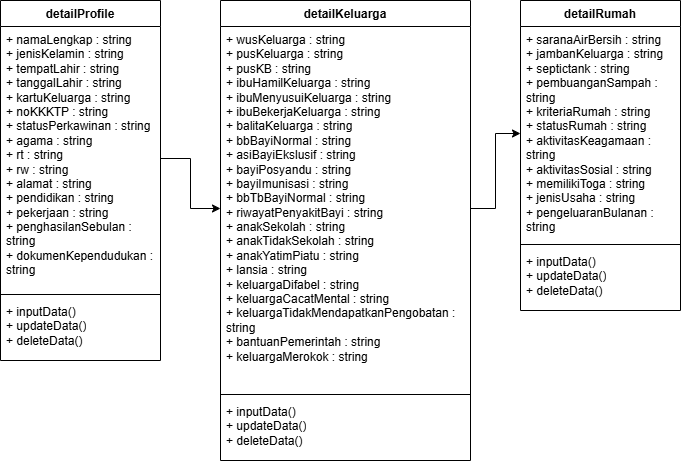

The diagram above was exported from draw.io. Its source (the exported page's mxGraphModel, read from the mxfile embedded in the PNG):
<mxGraphModel dx="1112" dy="515" grid="1" gridSize="10" guides="1" tooltips="1" connect="1" arrows="1" fold="1" page="1" pageScale="1" pageWidth="850" pageHeight="1100" math="0" shadow="0">
  <root>
    <mxCell id="0" />
    <mxCell id="1" parent="0" />
    <mxCell id="sNy4qB0k-u9Amyiz9SRw-1" value="detailProfile" style="swimlane;fontStyle=1;align=center;verticalAlign=top;childLayout=stackLayout;horizontal=1;startSize=26;horizontalStack=0;resizeParent=1;resizeParentMax=0;resizeLast=0;collapsible=1;marginBottom=0;whiteSpace=wrap;html=1;" vertex="1" parent="1">
      <mxGeometry x="80" y="100" width="160" height="360" as="geometry" />
    </mxCell>
    <mxCell id="sNy4qB0k-u9Amyiz9SRw-2" value="+ namaLengkap : string&lt;div&gt;+ jenisKelamin : string&lt;/div&gt;&lt;div&gt;+ tempatLahir : string&lt;/div&gt;&lt;div&gt;+ tanggalLahir : string&lt;/div&gt;&lt;div&gt;+ kartuKeluarga : string&lt;/div&gt;&lt;div&gt;+ noKKKTP : string&lt;/div&gt;&lt;div&gt;+ statusPerkawinan : string&lt;/div&gt;&lt;div&gt;+ agama : string&lt;/div&gt;&lt;div&gt;+ rt : string&lt;/div&gt;&lt;div&gt;+ rw : string&lt;/div&gt;&lt;div&gt;+ alamat : string&lt;/div&gt;&lt;div&gt;+ pendidikan : string&lt;/div&gt;&lt;div&gt;+ pekerjaan : string&lt;/div&gt;&lt;div&gt;+ penghasilanSebulan : string&lt;/div&gt;&lt;div&gt;+ dokumenKependudukan : string&lt;/div&gt;" style="text;strokeColor=none;fillColor=none;align=left;verticalAlign=top;spacingLeft=4;spacingRight=4;overflow=hidden;rotatable=0;points=[[0,0.5],[1,0.5]];portConstraint=eastwest;whiteSpace=wrap;html=1;" vertex="1" parent="sNy4qB0k-u9Amyiz9SRw-1">
      <mxGeometry y="26" width="160" height="264" as="geometry" />
    </mxCell>
    <mxCell id="sNy4qB0k-u9Amyiz9SRw-3" value="" style="line;strokeWidth=1;fillColor=none;align=left;verticalAlign=middle;spacingTop=-1;spacingLeft=3;spacingRight=3;rotatable=0;labelPosition=right;points=[];portConstraint=eastwest;strokeColor=inherit;" vertex="1" parent="sNy4qB0k-u9Amyiz9SRw-1">
      <mxGeometry y="290" width="160" height="8" as="geometry" />
    </mxCell>
    <mxCell id="sNy4qB0k-u9Amyiz9SRw-4" value="+ inputData()&lt;div&gt;+ updateData()&lt;/div&gt;&lt;div&gt;+ deleteData()&lt;/div&gt;" style="text;strokeColor=none;fillColor=none;align=left;verticalAlign=top;spacingLeft=4;spacingRight=4;overflow=hidden;rotatable=0;points=[[0,0.5],[1,0.5]];portConstraint=eastwest;whiteSpace=wrap;html=1;" vertex="1" parent="sNy4qB0k-u9Amyiz9SRw-1">
      <mxGeometry y="298" width="160" height="62" as="geometry" />
    </mxCell>
    <mxCell id="sNy4qB0k-u9Amyiz9SRw-5" value="detailKeluarga" style="swimlane;fontStyle=1;align=center;verticalAlign=top;childLayout=stackLayout;horizontal=1;startSize=26;horizontalStack=0;resizeParent=1;resizeParentMax=0;resizeLast=0;collapsible=1;marginBottom=0;whiteSpace=wrap;html=1;" vertex="1" parent="1">
      <mxGeometry x="300" y="100" width="250" height="460" as="geometry" />
    </mxCell>
    <mxCell id="sNy4qB0k-u9Amyiz9SRw-6" value="+ wusKeluarga : string&lt;div&gt;+ pusKeluarga : string&lt;/div&gt;&lt;div&gt;+ pusKB : string&lt;/div&gt;&lt;div&gt;+ ibuHamilKeluarga : string&lt;/div&gt;&lt;div&gt;+ ibuMenyusuiKeluarga : string&lt;/div&gt;&lt;div&gt;+ ibuBekerjaKeluarga : string&lt;/div&gt;&lt;div&gt;+ balitaKeluarga : string&lt;/div&gt;&lt;div&gt;+ bbBayiNormal : string&lt;/div&gt;&lt;div&gt;+ asiBayiEkslusif : string&lt;/div&gt;&lt;div&gt;+ bayiPosyandu : string&lt;/div&gt;&lt;div&gt;+ bayiImunisasi : string&lt;/div&gt;&lt;div&gt;+ bbTbBayiNormal : string&lt;/div&gt;&lt;div&gt;+ riwayatPenyakitBayi : string&lt;/div&gt;&lt;div&gt;+ anakSekolah : string&lt;/div&gt;&lt;div&gt;+ anakTidakSekolah : string&lt;/div&gt;&lt;div&gt;+ anakYatimPiatu : string&lt;/div&gt;&lt;div&gt;+ lansia : string&lt;/div&gt;&lt;div&gt;+ keluargaDifabel : string&lt;/div&gt;&lt;div&gt;+ keluargaCacatMental : string&lt;/div&gt;&lt;div&gt;+ keluargaTidakMendapatkanPengobatan : string&lt;/div&gt;&lt;div&gt;+ bantuanPemerintah : string&lt;/div&gt;&lt;div&gt;+ keluargaMerokok : string&lt;/div&gt;" style="text;strokeColor=none;fillColor=none;align=left;verticalAlign=top;spacingLeft=4;spacingRight=4;overflow=hidden;rotatable=0;points=[[0,0.5],[1,0.5]];portConstraint=eastwest;whiteSpace=wrap;html=1;" vertex="1" parent="sNy4qB0k-u9Amyiz9SRw-5">
      <mxGeometry y="26" width="250" height="364" as="geometry" />
    </mxCell>
    <mxCell id="sNy4qB0k-u9Amyiz9SRw-7" value="" style="line;strokeWidth=1;fillColor=none;align=left;verticalAlign=middle;spacingTop=-1;spacingLeft=3;spacingRight=3;rotatable=0;labelPosition=right;points=[];portConstraint=eastwest;strokeColor=inherit;" vertex="1" parent="sNy4qB0k-u9Amyiz9SRw-5">
      <mxGeometry y="390" width="250" height="8" as="geometry" />
    </mxCell>
    <mxCell id="sNy4qB0k-u9Amyiz9SRw-8" value="+ inputData()&lt;div&gt;+ updateData()&lt;/div&gt;&lt;div&gt;+ deleteData()&lt;/div&gt;" style="text;strokeColor=none;fillColor=none;align=left;verticalAlign=top;spacingLeft=4;spacingRight=4;overflow=hidden;rotatable=0;points=[[0,0.5],[1,0.5]];portConstraint=eastwest;whiteSpace=wrap;html=1;" vertex="1" parent="sNy4qB0k-u9Amyiz9SRw-5">
      <mxGeometry y="398" width="250" height="62" as="geometry" />
    </mxCell>
    <mxCell id="sNy4qB0k-u9Amyiz9SRw-9" value="detailRumah" style="swimlane;fontStyle=1;align=center;verticalAlign=top;childLayout=stackLayout;horizontal=1;startSize=26;horizontalStack=0;resizeParent=1;resizeParentMax=0;resizeLast=0;collapsible=1;marginBottom=0;whiteSpace=wrap;html=1;" vertex="1" parent="1">
      <mxGeometry x="600" y="100" width="160" height="310" as="geometry" />
    </mxCell>
    <mxCell id="sNy4qB0k-u9Amyiz9SRw-10" value="+ saranaAirBersih : string&lt;div&gt;+ jambanKeluarga : string&lt;/div&gt;&lt;div&gt;+ septictank : string&lt;/div&gt;&lt;div&gt;+ pembuanganSampah : string&lt;/div&gt;&lt;div&gt;+ kriteriaRumah : string&lt;/div&gt;&lt;div&gt;+ statusRumah : string&lt;/div&gt;&lt;div&gt;+ aktivitasKeagamaan : string&lt;/div&gt;&lt;div&gt;+ aktivitasSosial : string&lt;/div&gt;&lt;div&gt;+ memilikiToga : string&lt;/div&gt;&lt;div&gt;+ jenisUsaha : string&lt;/div&gt;&lt;div&gt;+ pengeluaranBulanan : string&lt;/div&gt;" style="text;strokeColor=none;fillColor=none;align=left;verticalAlign=top;spacingLeft=4;spacingRight=4;overflow=hidden;rotatable=0;points=[[0,0.5],[1,0.5]];portConstraint=eastwest;whiteSpace=wrap;html=1;" vertex="1" parent="sNy4qB0k-u9Amyiz9SRw-9">
      <mxGeometry y="26" width="160" height="214" as="geometry" />
    </mxCell>
    <mxCell id="sNy4qB0k-u9Amyiz9SRw-11" value="" style="line;strokeWidth=1;fillColor=none;align=left;verticalAlign=middle;spacingTop=-1;spacingLeft=3;spacingRight=3;rotatable=0;labelPosition=right;points=[];portConstraint=eastwest;strokeColor=inherit;" vertex="1" parent="sNy4qB0k-u9Amyiz9SRw-9">
      <mxGeometry y="240" width="160" height="8" as="geometry" />
    </mxCell>
    <mxCell id="sNy4qB0k-u9Amyiz9SRw-12" value="+ inputData()&lt;div&gt;+ updateData()&lt;/div&gt;&lt;div&gt;+ deleteData()&lt;/div&gt;" style="text;strokeColor=none;fillColor=none;align=left;verticalAlign=top;spacingLeft=4;spacingRight=4;overflow=hidden;rotatable=0;points=[[0,0.5],[1,0.5]];portConstraint=eastwest;whiteSpace=wrap;html=1;" vertex="1" parent="sNy4qB0k-u9Amyiz9SRw-9">
      <mxGeometry y="248" width="160" height="62" as="geometry" />
    </mxCell>
    <mxCell id="sNy4qB0k-u9Amyiz9SRw-14" style="edgeStyle=orthogonalEdgeStyle;rounded=0;orthogonalLoop=1;jettySize=auto;html=1;entryX=0;entryY=0.5;entryDx=0;entryDy=0;" edge="1" parent="1" source="sNy4qB0k-u9Amyiz9SRw-2" target="sNy4qB0k-u9Amyiz9SRw-6">
      <mxGeometry relative="1" as="geometry" />
    </mxCell>
    <mxCell id="sNy4qB0k-u9Amyiz9SRw-15" style="edgeStyle=orthogonalEdgeStyle;rounded=0;orthogonalLoop=1;jettySize=auto;html=1;exitX=1;exitY=0.5;exitDx=0;exitDy=0;entryX=0;entryY=0.5;entryDx=0;entryDy=0;" edge="1" parent="1" source="sNy4qB0k-u9Amyiz9SRw-6" target="sNy4qB0k-u9Amyiz9SRw-10">
      <mxGeometry relative="1" as="geometry" />
    </mxCell>
  </root>
</mxGraphModel>